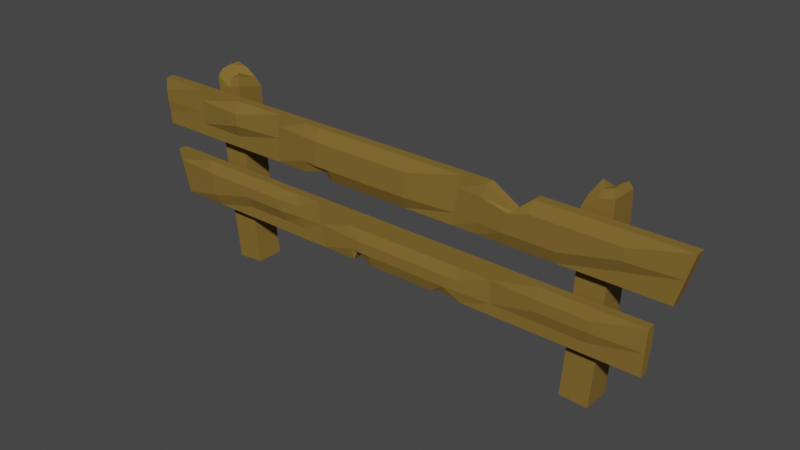 # Source: Zaun_01_rdy.blend  (saved by Blender 3.0.42; exported with 4.5.12 LTS)
import bpy
from mathutils import Matrix  # noqa: F401  (used for matrix-valued properties, if any)

bpy.ops.wm.read_factory_settings(use_empty=True)
scene = bpy.context.scene
scene.name = 'Scene'

# ---- collections
col_zaun_01 = bpy.data.collections.new('Zaun_01'); scene.collection.children.link(col_zaun_01)

# ---- materials (node trees are filled in below, after node groups)
mat_material = bpy.data.materials.new('Material')
mat_material.alpha_threshold = 0.0
mat_material.use_transparent_shadow = False
mat_material.line_color = (0.0, 0.0, 0.0, 1.0)

# ---- material node trees
mat_material.use_nodes = True; mat_material.node_tree.nodes.clear()
_N = mat_material.node_tree.nodes; _L = mat_material.node_tree.links
n0 = _N.new('ShaderNodeOutputMaterial'); n0.name = 'Material Output'; n0.location = (300, 300)
n1 = _N.new('ShaderNodeBsdfPrincipled'); n1.name = 'Principled BSDF'; n1.location = (10, 300)
n1.distribution = 'GGX'
n1.subsurface_method = 'BURLEY'
n1.inputs[0].default_value = (0.214, 0.1333, 0.03085, 1.0)
n1.inputs[2].default_value = 0.4
n1.inputs[3].default_value = 1.45
n1.inputs[13].default_value = 0.05882
n1.inputs[27].default_value = (0.0, 0.0, 0.0, 1.0)
n1.inputs[28].default_value = 1.0
_L.new(n1.outputs[0], n0.inputs[0])
n0.is_active_output = True

# ---- world
world_world = bpy.data.worlds.new('World'); scene.world = world_world
world_world.use_nodes = True; world_world.node_tree.nodes.clear()
_N = world_world.node_tree.nodes; _L = world_world.node_tree.links
n0 = _N.new('ShaderNodeOutputWorld'); n0.name = 'World Output'; n0.location = (300, 300)
n1 = _N.new('ShaderNodeBackground'); n1.name = 'Background'; n1.location = (10, 300)
n1.inputs[0].default_value = (0.05088, 0.05088, 0.05088, 1.0)
_L.new(n1.outputs[0], n0.inputs[0])
n0.is_active_output = True
world_world.color = (0.05088, 0.05088, 0.05088)
world_world.use_sun_shadow = False
world_world.sun_shadow_jitter_overblur = 0.0

# ---- meshes
me_cube = bpy.data.meshes.new('Cube')
me_cube.from_pydata([(1.048, 1.0, 1.0), (1.0, 1.0, -1.0), (1.048, -1.0, 1.0), (1.0, -1.0, -1.0), (-1.007, 1.0, 1.0), (-1.0, 1.0, -1.0), (-1.007, -1.0, 1.0), (-1.0, -1.0, -1.0), (1.036, 1.0, 0.5), (1.024, 1.0, 0.0), (1.012, 1.0, -0.5), (-1.002, -1.0, -0.5), (-1.003, -1.0, 0.0), (-1.005, -1.0, 0.5), (1.036, -1.0, 0.5), (1.024, -1.0, 0.0), (1.012, -1.0, -0.5), (-1.005, 1.315, 0.5), (-1.003, 1.315, 0.0), (-1.002, 1.0, -0.5), (0.8182, 1.0, -1.0), (0.6364, 1.0, -1.0), (0.4545, 1.0, -1.0), (0.2727, 1.0, -1.0), (0.09091, 1.0, -1.0), (-0.09091, 1.0, -1.0), (-0.2427, 1.0, -0.7309), (-0.4545, 1.0, -1.0), (-0.6364, 1.0, -1.0), (-0.8182, 1.0, -1.0), (0.8611, -1.0, 1.0), (0.6743, -1.0, 1.0), (0.4875, -1.0, 0.3461), (0.3007, -1.0, 1.0), (0.1139, -1.0, 1.0), (-0.07292, -1.0, 1.0), (-0.2597, -1.0, 1.0), (-0.4465, -1.0, 1.0), (-0.6333, -1.0, 1.0), (-0.8201, -1.0, 1.0), (-0.8182, -1.0, -1.0), (-0.6364, -1.0, -1.0), (-0.4545, -1.0, -1.0), (-0.2427, -1.0, -0.7309), (-0.09091, -1.0, -1.0), (0.09091, -1.0, -1.0), (0.2727, -1.0, -1.0), (0.4545, -1.0, -1.0), (0.6364, -1.0, -1.0), (0.8182, -1.0, -1.0), (-0.8201, 1.0, 1.0), (-0.6333, 1.0, 1.0), (-0.4465, 1.0, 1.0), (-0.2597, 1.0, 1.0), (-0.07292, 1.0, 1.0), (0.1139, 1.0, 1.0), (0.3007, 1.0, 1.0), (0.4875, 1.0, 0.3461), (0.6743, 1.0, 1.0), (0.8611, 1.0, 1.0), (-0.8187, 1.0, -0.5), (-0.6356, 1.0, -0.5), (-0.4525, 1.0, -0.5), (-0.2695, 1.984, -0.5), (-0.08641, 1.984, -0.5), (0.09665, 1.984, -0.5), (0.2797, 1.0, -0.5), (0.4628, 1.82, -0.5), (0.6458, 1.82, -0.5), (0.8289, 1.0, -0.5), (-0.8192, 1.0, 0.0), (-0.6348, 1.977, 0.0), (-0.4505, 1.0, 0.0), (-0.2662, 1.984, 0.0), (-0.08192, 1.984, 0.0), (0.1024, 1.984, 0.0), (0.2867, 1.0, 0.0), (0.471, 1.82, 0.0), (0.6553, 1.82, 0.0), (0.8396, 1.82, 0.0), (-0.8196, 1.0, 0.5), (-0.6341, 1.977, 0.5), (-0.4485, 1.0, 0.5), (-0.263, 1.984, 0.5), (-0.07742, 1.984, 0.5), (0.1081, 1.984, 0.5), (0.2937, 1.0, 0.5), (0.4792, 1.82, 0.2704), (0.6648, 1.82, 0.5), (0.8504, 1.82, 0.5), (0.8289, -1.866, -0.5), (0.6458, -1.0, -0.5), (0.4628, -1.0, -0.5), (0.2797, -1.0, -0.5), (0.09665, -1.728, -0.5), (-0.08641, -1.728, -0.5), (-0.2695, -1.728, -0.5), (-0.4525, -1.0, -0.5), (-0.6356, -1.0, -0.5), (-0.8187, -1.0, -0.5), (0.8396, -1.866, 0.0), (0.6553, -1.866, 0.0), (0.471, -1.866, 0.0), (0.2867, -1.0, 0.0), (0.1024, -1.728, 0.0), (-0.08192, -1.728, 0.0), (-0.2662, -1.728, 0.0), (-0.4505, -1.0, 0.0), (-0.6348, -1.613, 0.0), (-0.8192, -1.613, 0.0), (0.8504, -1.866, 0.5), (0.6648, -1.866, 0.5), (0.4792, -1.866, 0.2704), (0.2937, -1.0, 0.5), (0.1081, -1.0, 0.5), (-0.07742, -1.0, 0.5), (-0.263, -1.0, 0.5), (-0.4485, -1.0, 0.5), (-0.6341, -1.613, 0.5), (-0.8196, -1.613, 0.5), (-0.2104, 1.0, -1.0), (-0.1957, -1.0, 1.0), (-0.2104, -1.0, -1.0), (-0.1957, 1.0, 1.0), (-0.2067, 1.984, -0.5), (-0.203, 1.984, 0.0), (-0.1994, 1.984, 0.5), (-0.2067, -1.728, -0.5), (-0.203, -1.728, 0.0), (-0.1994, -1.0, 0.5), (-0.336, 1.0, -1.0), (-0.3247, -1.0, 1.0), (-0.336, -1.0, -1.0), (-0.3247, 1.0, 1.0), (-0.3332, 1.642, -0.5), (-0.3303, 1.642, 0.0), (-0.3275, 1.642, 0.5), (-0.3332, -1.475, -0.5), (-0.3303, -1.475, 0.0), (-0.3275, -1.0, 0.5), (0.5185, 1.0, -1.0), (0.5532, -1.0, 1.0), (0.5185, -1.0, -1.0), (0.5532, 1.0, 1.0), (0.5272, 1.82, -0.5), (0.5359, 1.82, 0.0), (0.5446, 1.82, 0.5), (0.5272, -1.0, -0.5), (0.5359, -1.866, 0.0), (0.5446, -1.866, 0.5), (0.3636, 1.0, -1.0), (0.3941, -1.0, 1.0), (0.3636, -1.0, -1.0), (0.3941, 1.0, 1.0), (0.3712, 1.41, -0.5), (0.3789, 1.41, 0.0), (0.3865, 1.41, 0.5), (0.3712, -1.0, -0.5), (0.3789, -1.433, 0.0), (0.3865, -1.433, 0.5), (-0.977, -0.9323, -2.114), (-0.9323, -0.9323, -3.978), (-0.977, 0.9323, -2.114), (-0.9323, 0.9323, -3.978), (0.9388, -0.9323, -2.114), (0.9323, -0.9323, -3.978), (0.9388, 0.9323, -2.114), (0.9323, 0.9323, -3.978), (-0.9658, -0.9323, -2.58), (-0.9546, -0.9323, -3.046), (-0.9435, -0.9323, -3.512), (0.9339, 0.9323, -3.512), (0.9355, 0.9323, -3.046), (0.9372, 0.9323, -2.58), (-0.9658, 0.9323, -2.58), (-0.9546, 0.9323, -3.046), (-0.9435, 0.9323, -3.512), (0.9372, -1.226, -2.58), (0.9355, -1.226, -3.046), (0.9339, -0.9323, -3.512), (-0.7628, -0.9323, -3.978), (-0.5933, -0.9323, -3.978), (-0.4238, -0.9323, -3.978), (-0.2543, -0.9323, -3.978), (-0.1074, -0.9323, -3.584), (0.08476, -0.9323, -3.978), (0.2262, -0.9323, -3.823), (0.4238, -0.9323, -3.978), (0.5933, -0.9323, -3.978), (0.7628, -0.9323, -3.978), (-0.8028, 0.9323, -2.114), (-0.6286, 0.9323, -2.114), (-0.4545, 0.9323, -2.126), (-0.2803, 0.9323, -2.114), (-0.1062, 0.9323, -2.114), (0.06799, 0.9323, -2.114), (0.2421, 0.9323, -2.114), (0.4163, 0.9323, -2.114), (0.5905, 0.9323, -2.114), (0.7646, 0.9323, -2.114), (0.7628, 0.9323, -3.978), (0.5933, 0.9323, -3.978), (0.4238, 0.9323, -3.978), (0.2262, 0.9323, -3.823), (0.08476, 0.9323, -3.978), (-0.1074, 0.9323, -3.584), (-0.2543, 0.9323, -3.978), (-0.4238, 0.9323, -3.978), (-0.5933, 0.9323, -3.978), (-0.7628, 0.9323, -3.978), (0.7646, -0.9323, -2.114), (0.5905, -0.9323, -2.114), (0.4163, -0.9323, -2.114), (0.2421, -0.9323, -2.114), (0.06799, -0.9323, -2.114), (-0.1062, -0.9323, -2.114), (-0.2803, -0.9323, -2.114), (-0.4545, -0.9323, -2.126), (-0.6286, -0.9323, -2.114), (-0.8028, -0.9323, -2.114), (0.7633, -0.9323, -3.512), (0.5926, -0.9323, -3.512), (0.4219, -0.9323, -3.512), (0.2512, -1.85, -3.512), (0.08056, -1.85, -3.512), (-0.09011, -1.85, -3.512), (-0.2608, -0.9323, -3.512), (-0.4315, -1.697, -3.512), (-0.6021, -1.697, -3.512), (-0.7728, -0.9323, -3.512), (0.7637, -0.9323, -3.046), (0.5919, -1.843, -3.046), (0.42, -0.9323, -3.046), (0.2482, -1.85, -3.046), (0.07637, -1.85, -3.046), (-0.09546, -1.85, -3.046), (-0.2673, -0.9323, -3.046), (-0.4391, -1.697, -3.046), (-0.611, -1.697, -3.046), (-0.7828, -1.697, -3.046), (0.7642, -0.9323, -2.58), (0.5912, -1.843, -2.58), (0.4182, -0.9323, -2.58), (0.2452, -1.85, -2.58), (0.07218, -1.85, -2.58), (-0.1008, -1.85, -2.58), (-0.2738, -0.9323, -2.58), (-0.4468, -1.697, -2.58), (-0.6198, -1.697, -2.58), (-0.7928, -1.697, -2.58), (-0.7728, 1.739, -3.512), (-0.6021, 0.9323, -3.512), (-0.4315, 0.9323, -3.512), (-0.2608, 0.9323, -3.512), (-0.09011, 1.611, -3.512), (0.08056, 1.611, -3.512), (0.2512, 1.611, -3.512), (0.4219, 0.9323, -3.512), (0.5926, 0.9323, -3.512), (0.7633, 0.9323, -3.512), (-0.7828, 1.739, -3.046), (-0.611, 1.739, -3.046), (-0.4391, 1.739, -3.046), (-0.2673, 0.9323, -3.046), (-0.09546, 1.611, -3.046), (0.07637, 1.611, -3.046), (0.2482, 1.611, -3.046), (0.42, 0.9323, -3.046), (0.5919, 1.504, -3.046), (0.7637, 1.504, -3.046), (-0.7928, 1.739, -2.58), (-0.6198, 1.739, -2.58), (-0.4468, 1.739, -2.58), (-0.2738, 0.9323, -2.58), (-0.1008, 0.9323, -2.58), (0.07218, 0.9323, -2.58), (0.2452, 0.9323, -2.58), (0.4182, 0.9323, -2.58), (0.5912, 1.504, -2.58), (0.7642, 1.504, -2.58), (0.1962, -0.9323, -3.978), (0.1824, 0.9323, -2.114), (0.1962, 0.9323, -3.978), (0.1824, -0.9323, -2.114), (0.1927, -1.85, -3.512), (0.1893, -1.85, -3.046), (0.1859, -1.85, -2.58), (0.1927, 1.611, -3.512), (0.1893, 1.611, -3.046), (0.1859, 0.9323, -2.58), (0.3132, -0.9323, -3.978), (0.3027, 0.9323, -2.114), (0.3132, 0.9323, -3.978), (0.3027, -0.9323, -2.114), (0.3106, -1.531, -3.512), (0.308, -1.531, -3.046), (0.3053, -1.531, -2.58), (0.3106, 1.375, -3.512), (0.308, 1.375, -3.046), (0.3053, 0.9323, -2.58), (-0.4834, -0.9323, -3.978), (-0.5158, 0.9323, -2.114), (-0.4834, 0.9323, -3.978), (-0.5158, -0.9323, -2.114), (-0.4915, -1.697, -3.512), (-0.4996, -1.697, -3.046), (-0.5077, -1.697, -2.58), (-0.4915, 0.9323, -3.512), (-0.4996, 1.739, -3.046), (-0.5077, 1.739, -2.58), (-0.339, -0.9323, -3.978), (-0.3674, 0.9323, -2.114), (-0.339, 0.9323, -3.978), (-0.3674, -0.9323, -2.114), (-0.3461, -1.314, -3.512), (-0.3532, -1.314, -3.046), (-0.3603, -1.314, -2.58), (-0.3461, 0.9323, -3.512), (-0.3532, 1.336, -3.046), (-0.3603, 1.336, -2.58), (-0.04735, -0.9323, -3.978), (-0.06774, 0.9323, -2.114), (-0.04735, 0.9323, -3.978), (-0.06774, -0.9323, -2.114), (-0.05245, -1.85, -3.512), (-0.05755, -1.85, -3.046), (-0.06264, -1.85, -2.58), (-0.05245, 1.611, -3.512), (-0.05755, 1.611, -3.046), (-0.06264, 0.9323, -2.58), (-0.1224, -0.9323, -3.978), (-0.1448, 0.9323, -2.114), (-0.1224, 0.9323, -3.978), (-0.1448, -0.9323, -2.114), (-0.128, -1.646, -3.512), (-0.1336, -1.646, -3.046), (-0.1392, -1.646, -2.58), (-0.128, 1.461, -3.512), (-0.1336, 1.461, -3.046), (-0.1392, 0.9323, -2.58), (0.6554, -1.553, -6.387), (0.6791, -1.553, 1.047), (0.6554, -7.455, -6.387), (0.6802, -7.455, 1.391), (0.7553, -1.553, -6.43), (0.781, -1.553, 1.627), (0.7553, -7.455, -6.43), (0.7808, -7.455, 1.576), (0.6919, -2.238, 1.433), (0.6927, -6.77, 1.692), (0.7703, -2.238, 1.93), (0.7701, -6.77, 1.866), (0.6554, -4.504, -6.387), (0.6796, -4.504, 1.191), (0.7553, -4.504, -6.43), (0.7809, -4.504, 1.618), (0.6923, -4.504, 1.555), (0.7703, -4.504, 1.935), (0.7054, -7.455, -6.408), (0.7296, -7.455, 1.189), (0.7054, -1.553, -6.408), (0.7305, -1.553, 1.495), (0.7306, -6.77, 1.527), (0.7314, -2.238, 1.769), (0.731, -4.504, 1.637), (0.7054, -4.504, -6.408), (0.6717, -1.553, -3.911), (0.6796, -1.553, -1.431), (0.6809, -7.455, -1.026), (0.6723, -7.455, -3.708), (0.7807, -7.455, -1.069), (0.7722, -7.455, -3.751), (0.7808, -1.553, -1.063), (0.7722, -1.553, -3.748), (0.7808, -4.504, -1.051), (0.7722, -4.504, -3.742), (0.6802, -4.504, -1.239), (0.672, -4.504, -3.815), (0.7305, -1.553, -1.13), (0.7221, -1.553, -3.771), (0.7302, -7.455, -1.245), (0.722, -7.455, -3.829), (-0.6249, -7.45, -6.362), (-0.6752, -7.597, 1.053), (-0.6245, -1.548, -6.357), (-0.6771, -1.702, 1.401), (-0.7246, -7.422, -6.454), (-0.7791, -7.582, 1.582), (-0.7241, -1.52, -6.449), (-0.7783, -1.679, 1.537), (-0.6894, -6.917, 1.433), (-0.6908, -2.39, 1.695), (-0.7695, -6.906, 1.891), (-0.7687, -2.372, 1.831), (-0.6247, -4.499, -6.36), (-0.676, -4.649, 1.199), (-0.7243, -4.471, -6.452), (-0.7788, -4.631, 1.576), (-0.6901, -4.653, 1.557), (-0.7694, -4.64, 1.898), (-0.6743, -1.534, -6.403), (-0.7257, -1.685, 1.176), (-0.6747, -7.436, -6.408), (-0.7282, -7.593, 1.476), (-0.7281, -2.376, 1.512), (-0.73, -6.913, 1.749), (-0.729, -4.645, 1.62), (-0.6745, -4.485, -6.406), (-0.65, -7.497, -3.897), (-0.6668, -7.546, -1.423), (-0.6691, -1.652, -1.014), (-0.651, -1.599, -3.69), (-0.7688, -1.624, -1.106), (-0.7506, -1.571, -3.782), (-0.7693, -7.526, -1.104), (-0.7511, -7.473, -3.783), (-0.7691, -4.576, -1.09), (-0.7509, -4.522, -3.775), (-0.6679, -4.599, -1.229), (-0.6505, -4.548, -3.798), (-0.7188, -7.538, -1.147), (-0.701, -7.486, -3.782), (-0.7176, -1.634, -1.257), (-0.7001, -1.583, -3.834)], [], [(50, 4, 6, 39), (119, 39, 6, 13), (13, 6, 4, 17), (20, 1, 3, 49), (8, 0, 2, 14), (89, 59, 0, 8), (20, 69, 10, 1), (69, 79, 9, 10), (79, 89, 8, 9), (1, 10, 16, 3), (10, 9, 15, 16), (9, 8, 14, 15), (7, 11, 19, 5), (11, 12, 18, 19), (12, 13, 17, 18), (40, 99, 11, 7), (99, 109, 12, 11), (109, 119, 13, 12), (15, 14, 110, 100), (100, 110, 111, 101), (148, 149, 112, 102), (158, 159, 113, 103), (103, 113, 114, 104), (104, 114, 115, 105), (128, 129, 116, 106), (138, 139, 117, 107), (107, 117, 118, 108), (108, 118, 119, 109), (16, 15, 100, 90), (90, 100, 101, 91), (147, 148, 102, 92), (157, 158, 103, 93), (93, 103, 104, 94), (94, 104, 105, 95), (127, 128, 106, 96), (137, 138, 107, 97), (97, 107, 108, 98), (98, 108, 109, 99), (3, 16, 90, 49), (49, 90, 91, 48), (142, 147, 92, 47), (152, 157, 93, 46), (46, 93, 94, 45), (45, 94, 95, 44), (122, 127, 96, 43), (132, 137, 97, 42), (42, 97, 98, 41), (41, 98, 99, 40), (18, 17, 80, 70), (70, 80, 81, 71), (71, 81, 82, 72), (135, 136, 83, 73), (125, 126, 84, 74), (74, 84, 85, 75), (75, 85, 86, 76), (155, 156, 87, 77), (145, 146, 88, 78), (78, 88, 89, 79), (19, 18, 70, 60), (60, 70, 71, 61), (61, 71, 72, 62), (134, 135, 73, 63), (124, 125, 74, 64), (64, 74, 75, 65), (65, 75, 76, 66), (154, 155, 77, 67), (144, 145, 78, 68), (68, 78, 79, 69), (5, 19, 60, 29), (29, 60, 61, 28), (28, 61, 62, 27), (130, 134, 63, 26), (120, 124, 64, 25), (25, 64, 65, 24), (24, 65, 66, 23), (150, 154, 67, 22), (140, 144, 68, 21), (21, 68, 69, 20), (17, 4, 50, 80), (80, 50, 51, 81), (81, 51, 52, 82), (136, 133, 53, 83), (126, 123, 54, 84), (84, 54, 55, 85), (85, 55, 56, 86), (156, 153, 57, 87), (146, 143, 58, 88), (88, 58, 59, 89), (5, 29, 40, 7), (29, 28, 41, 40), (28, 27, 42, 41), (130, 26, 43, 132), (120, 25, 44, 122), (25, 24, 45, 44), (24, 23, 46, 45), (150, 22, 47, 152), (140, 21, 48, 142), (21, 20, 49, 48), (14, 2, 30, 110), (110, 30, 31, 111), (149, 141, 32, 112), (159, 151, 33, 113), (113, 33, 34, 114), (114, 34, 35, 115), (129, 121, 36, 116), (139, 131, 37, 117), (117, 37, 38, 118), (118, 38, 39, 119), (0, 59, 30, 2), (59, 58, 31, 30), (143, 57, 32, 141), (153, 56, 33, 151), (56, 55, 34, 33), (55, 54, 35, 34), (123, 53, 36, 121), (133, 52, 37, 131), (52, 51, 38, 37), (51, 50, 39, 38), (54, 123, 121, 35), (115, 35, 121, 129), (26, 120, 122, 43), (83, 53, 123, 126), (26, 63, 124, 120), (63, 73, 125, 124), (73, 83, 126, 125), (44, 95, 127, 122), (95, 105, 128, 127), (105, 115, 129, 128), (53, 133, 131, 36), (116, 36, 131, 139), (27, 130, 132, 42), (82, 52, 133, 136), (27, 62, 134, 130), (62, 72, 135, 134), (72, 82, 136, 135), (43, 96, 137, 132), (96, 106, 138, 137), (106, 116, 139, 138), (58, 143, 141, 31), (111, 31, 141, 149), (22, 140, 142, 47), (87, 57, 143, 146), (22, 67, 144, 140), (67, 77, 145, 144), (77, 87, 146, 145), (48, 91, 147, 142), (91, 101, 148, 147), (101, 111, 149, 148), (57, 153, 151, 32), (112, 32, 151, 159), (23, 150, 152, 46), (86, 56, 153, 156), (23, 66, 154, 150), (66, 76, 155, 154), (76, 86, 156, 155), (47, 92, 157, 152), (92, 102, 158, 157), (102, 112, 159, 158), (210, 164, 166, 199), (279, 199, 166, 173), (173, 166, 164, 177), (180, 161, 163, 209), (168, 160, 162, 174), (249, 219, 160, 168), (180, 229, 170, 161), (229, 239, 169, 170), (239, 249, 168, 169), (161, 170, 176, 163), (170, 169, 175, 176), (169, 168, 174, 175), (167, 171, 179, 165), (171, 172, 178, 179), (172, 173, 177, 178), (200, 259, 171, 167), (259, 269, 172, 171), (269, 279, 173, 172), (175, 174, 270, 260), (260, 270, 271, 261), (308, 309, 272, 262), (318, 319, 273, 263), (338, 339, 274, 264), (328, 329, 275, 265), (288, 289, 276, 266), (298, 299, 277, 267), (267, 277, 278, 268), (268, 278, 279, 269), (176, 175, 260, 250), (250, 260, 261, 251), (307, 308, 262, 252), (317, 318, 263, 253), (337, 338, 264, 254), (327, 328, 265, 255), (287, 288, 266, 256), (297, 298, 267, 257), (257, 267, 268, 258), (258, 268, 269, 259), (163, 176, 250, 209), (209, 250, 251, 208), (302, 307, 252, 207), (312, 317, 253, 206), (332, 337, 254, 205), (322, 327, 255, 204), (282, 287, 256, 203), (292, 297, 257, 202), (202, 257, 258, 201), (201, 258, 259, 200), (178, 177, 240, 230), (230, 240, 241, 231), (231, 241, 242, 232), (295, 296, 243, 233), (285, 286, 244, 234), (325, 326, 245, 235), (335, 336, 246, 236), (315, 316, 247, 237), (305, 306, 248, 238), (238, 248, 249, 239), (179, 178, 230, 220), (220, 230, 231, 221), (221, 231, 232, 222), (294, 295, 233, 223), (284, 285, 234, 224), (324, 325, 235, 225), (334, 335, 236, 226), (314, 315, 237, 227), (304, 305, 238, 228), (228, 238, 239, 229), (165, 179, 220, 189), (189, 220, 221, 188), (188, 221, 222, 187), (290, 294, 223, 186), (280, 284, 224, 185), (320, 324, 225, 184), (330, 334, 226, 183), (310, 314, 227, 182), (300, 304, 228, 181), (181, 228, 229, 180), (177, 164, 210, 240), (240, 210, 211, 241), (241, 211, 212, 242), (296, 293, 213, 243), (286, 283, 214, 244), (326, 323, 215, 245), (336, 333, 216, 246), (316, 313, 217, 247), (306, 303, 218, 248), (248, 218, 219, 249), (165, 189, 200, 167), (189, 188, 201, 200), (188, 187, 202, 201), (290, 186, 203, 292), (280, 185, 204, 282), (320, 184, 205, 322), (330, 183, 206, 332), (310, 182, 207, 312), (300, 181, 208, 302), (181, 180, 209, 208), (174, 162, 190, 270), (270, 190, 191, 271), (309, 301, 192, 272), (319, 311, 193, 273), (339, 331, 194, 274), (329, 321, 195, 275), (289, 281, 196, 276), (299, 291, 197, 277), (277, 197, 198, 278), (278, 198, 199, 279), (160, 219, 190, 162), (219, 218, 191, 190), (303, 217, 192, 301), (313, 216, 193, 311), (333, 215, 194, 331), (323, 214, 195, 321), (283, 213, 196, 281), (293, 212, 197, 291), (212, 211, 198, 197), (211, 210, 199, 198), (214, 283, 281, 195), (275, 195, 281, 289), (186, 280, 282, 203), (243, 213, 283, 286), (186, 223, 284, 280), (223, 233, 285, 284), (233, 243, 286, 285), (204, 255, 287, 282), (255, 265, 288, 287), (265, 275, 289, 288), (213, 293, 291, 196), (276, 196, 291, 299), (187, 290, 292, 202), (242, 212, 293, 296), (187, 222, 294, 290), (222, 232, 295, 294), (232, 242, 296, 295), (203, 256, 297, 292), (256, 266, 298, 297), (266, 276, 299, 298), (218, 303, 301, 191), (271, 191, 301, 309), (182, 300, 302, 207), (247, 217, 303, 306), (182, 227, 304, 300), (227, 237, 305, 304), (237, 247, 306, 305), (208, 251, 307, 302), (251, 261, 308, 307), (261, 271, 309, 308), (217, 313, 311, 192), (272, 192, 311, 319), (183, 310, 312, 206), (246, 216, 313, 316), (183, 226, 314, 310), (226, 236, 315, 314), (236, 246, 316, 315), (207, 252, 317, 312), (252, 262, 318, 317), (262, 272, 319, 318), (215, 323, 321, 194), (274, 194, 321, 329), (185, 320, 322, 204), (244, 214, 323, 326), (185, 224, 324, 320), (224, 234, 325, 324), (234, 244, 326, 325), (205, 254, 327, 322), (254, 264, 328, 327), (264, 274, 329, 328), (216, 333, 331, 193), (273, 193, 331, 339), (184, 330, 332, 205), (245, 215, 333, 336), (225, 235, 335, 334), (235, 245, 336, 335), (206, 253, 337, 332), (253, 263, 338, 337), (263, 273, 339, 338), (330, 184, 225, 334), (376, 368, 343, 353), (380, 370, 347, 359), (374, 372, 345, 355), (378, 361, 341, 367), (365, 360, 344, 354), (353, 356, 348, 341), (364, 363, 348, 356), (361, 345, 350, 363), (359, 362, 349, 343), (355, 357, 351, 347), (345, 350, 357, 355), (362, 364, 356, 349), (343, 349, 356, 353), (358, 365, 354, 346), (370, 374, 355, 347), (367, 376, 353, 341), (342, 352, 365, 358), (351, 357, 364, 362), (347, 351, 362, 359), (341, 361, 363, 348), (357, 350, 363, 364), (352, 340, 360, 365), (372, 345, 361, 378), (368, 380, 359, 343), (342, 358, 381, 369), (369, 381, 380, 368), (344, 373, 379, 360), (373, 372, 378, 379), (340, 352, 377, 366), (366, 377, 376, 367), (346, 354, 375, 371), (371, 375, 374, 370), (360, 379, 366, 340), (379, 378, 367, 366), (354, 344, 373, 375), (375, 373, 372, 374), (358, 346, 371, 381), (381, 371, 370, 380), (352, 342, 369, 377), (377, 369, 368, 376), (418, 410, 385, 395), (422, 401, 389, 412), (416, 414, 387, 397), (420, 409, 383, 403), (407, 402, 386, 396), (395, 398, 390, 383), (406, 405, 390, 398), (403, 405, 392, 387), (401, 404, 391, 385), (397, 399, 393, 389), (387, 392, 399, 397), (404, 406, 398, 391), (385, 391, 398, 395), (400, 407, 396, 388), (412, 416, 397, 389), (409, 418, 395, 383), (384, 394, 407, 400), (393, 399, 406, 404), (389, 393, 404, 401), (383, 390, 405, 403), (399, 392, 405, 406), (394, 382, 402, 407), (414, 420, 403, 387), (410, 385, 401, 422), (384, 411, 423, 400), (411, 410, 422, 423), (386, 402, 421, 415), (415, 421, 420, 414), (382, 394, 419, 408), (408, 419, 418, 409), (388, 396, 417, 413), (413, 417, 416, 412), (402, 382, 408, 421), (421, 408, 409, 420), (396, 386, 415, 417), (417, 415, 414, 416), (400, 423, 413, 388), (423, 422, 412, 413), (394, 384, 411, 419), (419, 411, 410, 418)])
_uv = me_cube.uv_layers.new(name='UVMap')
_uv.uv.foreach_set('vector', [0.8523, 0.5, 0.875, 0.5, 0.875, 0.75, 0.8523, 0.75, 0.5625, 0.9773, 0.625, 0.9773, 0.625, 1.0, 0.5625, 1.0, 0.5625, 0.0, 0.625, 0.0, 0.625, 0.25, 0.5625, 0.25, 0.3523, 0.5, 0.375, 0.5, 0.375, 0.75, 0.3523, 0.75, 0.5625, 0.5, 0.625, 0.5, 0.625, 0.75, 0.5625, 0.75, 0.5625, 0.4773, 0.625, 0.4773, 0.625, 0.5, 0.5625, 0.5, 0.375, 0.4773, 0.4375, 0.4773, 0.4375, 0.5, 0.375, 0.5, 0.4375, 0.4773, 0.5, 0.4773, 0.5, 0.5, 0.4375, 0.5, 0.5, 0.4773, 0.5625, 0.4773, 0.5625, 0.5, 0.5, 0.5, 0.375, 0.5, 0.4375, 0.5, 0.4375, 0.75, 0.375, 0.75, 0.4375, 0.5, 0.5, 0.5, 0.5, 0.75, 0.4375, 0.75, 0.5, 0.5, 0.5625, 0.5, 0.5625, 0.75, 0.5, 0.75, 0.375, 0.0, 0.4375, 0.0, 0.4375, 0.25, 0.375, 0.25, 0.4375, 0.0, 0.5, 0.0, 0.5, 0.25, 0.4375, 0.25, 0.5, 0.0, 0.5625, 0.0, 0.5625, 0.25, 0.5, 0.25, 0.375, 0.9773, 0.4375, 0.9773, 0.4375, 1.0, 0.375, 1.0, 0.4375, 0.9773, 0.5, 0.9773, 0.5, 1.0, 0.4375, 1.0, 0.5, 0.9773, 0.5625, 0.9773, 0.5625, 1.0, 0.5, 1.0, 0.5, 0.75, 0.5625, 0.75, 0.5625, 0.7727, 0.5, 0.7727, 0.5, 0.7727, 0.5625, 0.7727, 0.5625, 0.7955, 0.5, 0.7955, 0.5, 0.8102, 0.5625, 0.8102, 0.5625, 0.8182, 0.5, 0.8182, 0.5, 0.8295, 0.5625, 0.8295, 0.5625, 0.8409, 0.5, 0.8409, 0.5, 0.8409, 0.5625, 0.8409, 0.5625, 0.8636, 0.5, 0.8636, 0.5, 0.8636, 0.5625, 0.8636, 0.5625, 0.8864, 0.5, 0.8864, 0.5, 0.9013, 0.5625, 0.9013, 0.5625, 0.9091, 0.5, 0.9091, 0.5, 0.917, 0.5625, 0.917, 0.5625, 0.9318, 0.5, 0.9318, 0.5, 0.9318, 0.5625, 0.9318, 0.5625, 0.9545, 0.5, 0.9545, 0.5, 0.9545, 0.5625, 0.9545, 0.5625, 0.9773, 0.5, 0.9773, 0.4375, 0.75, 0.5, 0.75, 0.5, 0.7727, 0.4375, 0.7727, 0.4375, 0.7727, 0.5, 0.7727, 0.5, 0.7955, 0.4375, 0.7955, 0.4375, 0.8102, 0.5, 0.8102, 0.5, 0.8182, 0.4375, 0.8182, 0.4375, 0.8295, 0.5, 0.8295, 0.5, 0.8409, 0.4375, 0.8409, 0.4375, 0.8409, 0.5, 0.8409, 0.5, 0.8636, 0.4375, 0.8636, 0.4375, 0.8636, 0.5, 0.8636, 0.5, 0.8864, 0.4375, 0.8864, 0.4375, 0.9013, 0.5, 0.9013, 0.5, 0.9091, 0.4375, 0.9091, 0.4375, 0.917, 0.5, 0.917, 0.5, 0.9318, 0.4375, 0.9318, 0.4375, 0.9318, 0.5, 0.9318, 0.5, 0.9545, 0.4375, 0.9545, 0.4375, 0.9545, 0.5, 0.9545, 0.5, 0.9773, 0.4375, 0.9773, 0.375, 0.75, 0.4375, 0.75, 0.4375, 0.7727, 0.375, 0.7727, 0.375, 0.7727, 0.4375, 0.7727, 0.4375, 0.7955, 0.375, 0.7955, 0.375, 0.8102, 0.4375, 0.8102, 0.4375, 0.8182, 0.375, 0.8182, 0.375, 0.8295, 0.4375, 0.8295, 0.4375, 0.8409, 0.375, 0.8409, 0.375, 0.8409, 0.4375, 0.8409, 0.4375, 0.8636, 0.375, 0.8636, 0.375, 0.8636, 0.4375, 0.8636, 0.4375, 0.8864, 0.375, 0.8864, 0.375, 0.9013, 0.4375, 0.9013, 0.4375, 0.9091, 0.375, 0.9091, 0.375, 0.917, 0.4375, 0.917, 0.4375, 0.9318, 0.375, 0.9318, 0.375, 0.9318, 0.4375, 0.9318, 0.4375, 0.9545, 0.375, 0.9545, 0.375, 0.9545, 0.4375, 0.9545, 0.4375, 0.9773, 0.375, 0.9773, 0.5, 0.25, 0.5625, 0.25, 0.5625, 0.2727, 0.5, 0.2727, 0.5, 0.2727, 0.5625, 0.2727, 0.5625, 0.2955, 0.5, 0.2955, 0.5, 0.2955, 0.5625, 0.2955, 0.5625, 0.3182, 0.5, 0.3182, 0.5, 0.333, 0.5625, 0.333, 0.5625, 0.3409, 0.5, 0.3409, 0.5, 0.3487, 0.5625, 0.3487, 0.5625, 0.3636, 0.5, 0.3636, 0.5, 0.3636, 0.5625, 0.3636, 0.5625, 0.3864, 0.5, 0.3864, 0.5, 0.3864, 0.5625, 0.3864, 0.5625, 0.4091, 0.5, 0.4091, 0.5, 0.4205, 0.5625, 0.4205, 0.5625, 0.4318, 0.5, 0.4318, 0.5, 0.4398, 0.5625, 0.4398, 0.5625, 0.4545, 0.5, 0.4545, 0.5, 0.4545, 0.5625, 0.4545, 0.5625, 0.4773, 0.5, 0.4773, 0.4375, 0.25, 0.5, 0.25, 0.5, 0.2727, 0.4375, 0.2727, 0.4375, 0.2727, 0.5, 0.2727, 0.5, 0.2955, 0.4375, 0.2955, 0.4375, 0.2955, 0.5, 0.2955, 0.5, 0.3182, 0.4375, 0.3182, 0.4375, 0.333, 0.5, 0.333, 0.5, 0.3409, 0.4375, 0.3409, 0.4375, 0.3487, 0.5, 0.3487, 0.5, 0.3636, 0.4375, 0.3636, 0.4375, 0.3636, 0.5, 0.3636, 0.5, 0.3864, 0.4375, 0.3864, 0.4375, 0.3864, 0.5, 0.3864, 0.5, 0.4091, 0.4375, 0.4091, 0.4375, 0.4205, 0.5, 0.4205, 0.5, 0.4318, 0.4375, 0.4318, 0.4375, 0.4398, 0.5, 0.4398, 0.5, 0.4545, 0.4375, 0.4545, 0.4375, 0.4545, 0.5, 0.4545, 0.5, 0.4773, 0.4375, 0.4773, 0.375, 0.25, 0.4375, 0.25, 0.4375, 0.2727, 0.375, 0.2727, 0.375, 0.2727, 0.4375, 0.2727, 0.4375, 0.2955, 0.375, 0.2955, 0.375, 0.2955, 0.4375, 0.2955, 0.4375, 0.3182, 0.375, 0.3182, 0.375, 0.333, 0.4375, 0.333, 0.4375, 0.3409, 0.375, 0.3409, 0.375, 0.3487, 0.4375, 0.3487, 0.4375, 0.3636, 0.375, 0.3636, 0.375, 0.3636, 0.4375, 0.3636, 0.4375, 0.3864, 0.375, 0.3864, 0.375, 0.3864, 0.4375, 0.3864, 0.4375, 0.4091, 0.375, 0.4091, 0.375, 0.4205, 0.4375, 0.4205, 0.4375, 0.4318, 0.375, 0.4318, 0.375, 0.4398, 0.4375, 0.4398, 0.4375, 0.4545, 0.375, 0.4545, 0.375, 0.4545, 0.4375, 0.4545, 0.4375, 0.4773, 0.375, 0.4773, 0.5625, 0.25, 0.625, 0.25, 0.625, 0.2727, 0.5625, 0.2727, 0.5625, 0.2727, 0.625, 0.2727, 0.625, 0.2955, 0.5625, 0.2955, 0.5625, 0.2955, 0.625, 0.2955, 0.625, 0.3182, 0.5625, 0.3182, 0.5625, 0.333, 0.625, 0.333, 0.625, 0.3409, 0.5625, 0.3409, 0.5625, 0.3487, 0.625, 0.3487, 0.625, 0.3636, 0.5625, 0.3636, 0.5625, 0.3636, 0.625, 0.3636, 0.625, 0.3864, 0.5625, 0.3864, 0.5625, 0.3864, 0.625, 0.3864, 0.625, 0.4091, 0.5625, 0.4091, 0.5625, 0.4205, 0.625, 0.4205, 0.625, 0.4318, 0.5625, 0.4318, 0.5625, 0.4398, 0.625, 0.4398, 0.625, 0.4545, 0.5625, 0.4545, 0.5625, 0.4545, 0.625, 0.4545, 0.625, 0.4773, 0.5625, 0.4773, 0.125, 0.5, 0.1477, 0.5, 0.1477, 0.75, 0.125, 0.75, 0.1477, 0.5, 0.1705, 0.5, 0.1705, 0.75, 0.1477, 0.75, 0.1705, 0.5, 0.1932, 0.5, 0.1932, 0.75, 0.1705, 0.75, 0.208, 0.5, 0.2159, 0.5, 0.2159, 0.75, 0.208, 0.75, 0.2237, 0.5, 0.2386, 0.5, 0.2386, 0.75, 0.2237, 0.75, 0.2386, 0.5, 0.2614, 0.5, 0.2614, 0.75, 0.2386, 0.75, 0.2614, 0.5, 0.2841, 0.5, 0.2841, 0.75, 0.2614, 0.75, 0.2955, 0.5, 0.3068, 0.5, 0.3068, 0.75, 0.2955, 0.75, 0.3148, 0.5, 0.3295, 0.5, 0.3295, 0.75, 0.3148, 0.75, 0.3295, 0.5, 0.3523, 0.5, 0.3523, 0.75, 0.3295, 0.75, 0.5625, 0.75, 0.625, 0.75, 0.625, 0.7727, 0.5625, 0.7727, 0.5625, 0.7727, 0.625, 0.7727, 0.625, 0.7955, 0.5625, 0.7955, 0.5625, 0.8102, 0.625, 0.8102, 0.625, 0.8182, 0.5625, 0.8182, 0.5625, 0.8295, 0.625, 0.8295, 0.625, 0.8409, 0.5625, 0.8409, 0.5625, 0.8409, 0.625, 0.8409, 0.625, 0.8636, 0.5625, 0.8636, 0.5625, 0.8636, 0.625, 0.8636, 0.625, 0.8864, 0.5625, 0.8864, 0.5625, 0.9013, 0.625, 0.9013, 0.625, 0.9091, 0.5625, 0.9091, 0.5625, 0.917, 0.625, 0.917, 0.625, 0.9318, 0.5625, 0.9318, 0.5625, 0.9318, 0.625, 0.9318, 0.625, 0.9545, 0.5625, 0.9545, 0.5625, 0.9545, 0.625, 0.9545, 0.625, 0.9773, 0.5625, 0.9773, 0.625, 0.5, 0.6477, 0.5, 0.6477, 0.75, 0.625, 0.75, 0.6477, 0.5, 0.6705, 0.5, 0.6705, 0.75, 0.6477, 0.75, 0.6852, 0.5, 0.6932, 0.5, 0.6932, 0.75, 0.6852, 0.75, 0.7045, 0.5, 0.7159, 0.5, 0.7159, 0.75, 0.7045, 0.75, 0.7159, 0.5, 0.7386, 0.5, 0.7386, 0.75, 0.7159, 0.75, 0.7386, 0.5, 0.7614, 0.5, 0.7614, 0.75, 0.7386, 0.75, 0.7763, 0.5, 0.7841, 0.5, 0.7841, 0.75, 0.7763, 0.75, 0.792, 0.5, 0.8068, 0.5, 0.8068, 0.75, 0.792, 0.75, 0.8068, 0.5, 0.8295, 0.5, 0.8295, 0.75, 0.8068, 0.75, 0.8295, 0.5, 0.8523, 0.5, 0.8523, 0.75, 0.8295, 0.75, 0.7614, 0.5, 0.7763, 0.5, 0.7763, 0.75, 0.7614, 0.75, 0.5625, 0.8864, 0.625, 0.8864, 0.625, 0.9013, 0.5625, 0.9013, 0.2159, 0.5, 0.2237, 0.5, 0.2237, 0.75, 0.2159, 0.75, 0.5625, 0.3409, 0.625, 0.3409, 0.625, 0.3487, 0.5625, 0.3487, 0.375, 0.3409, 0.4375, 0.3409, 0.4375, 0.3487, 0.375, 0.3487, 0.4375, 0.3409, 0.5, 0.3409, 0.5, 0.3487, 0.4375, 0.3487, 0.5, 0.3409, 0.5625, 0.3409, 0.5625, 0.3487, 0.5, 0.3487, 0.375, 0.8864, 0.4375, 0.8864, 0.4375, 0.9013, 0.375, 0.9013, 0.4375, 0.8864, 0.5, 0.8864, 0.5, 0.9013, 0.4375, 0.9013, 0.5, 0.8864, 0.5625, 0.8864, 0.5625, 0.9013, 0.5, 0.9013, 0.7841, 0.5, 0.792, 0.5, 0.792, 0.75, 0.7841, 0.75, 0.5625, 0.9091, 0.625, 0.9091, 0.625, 0.917, 0.5625, 0.917, 0.1932, 0.5, 0.208, 0.5, 0.208, 0.75, 0.1932, 0.75, 0.5625, 0.3182, 0.625, 0.3182, 0.625, 0.333, 0.5625, 0.333, 0.375, 0.3182, 0.4375, 0.3182, 0.4375, 0.333, 0.375, 0.333, 0.4375, 0.3182, 0.5, 0.3182, 0.5, 0.333, 0.4375, 0.333, 0.5, 0.3182, 0.5625, 0.3182, 0.5625, 0.333, 0.5, 0.333, 0.375, 0.9091, 0.4375, 0.9091, 0.4375, 0.917, 0.375, 0.917, 0.4375, 0.9091, 0.5, 0.9091, 0.5, 0.917, 0.4375, 0.917, 0.5, 0.9091, 0.5625, 0.9091, 0.5625, 0.917, 0.5, 0.917, 0.6705, 0.5, 0.6852, 0.5, 0.6852, 0.75, 0.6705, 0.75, 0.5625, 0.7955, 0.625, 0.7955, 0.625, 0.8102, 0.5625, 0.8102, 0.3068, 0.5, 0.3148, 0.5, 0.3148, 0.75, 0.3068, 0.75, 0.5625, 0.4318, 0.625, 0.4318, 0.625, 0.4398, 0.5625, 0.4398, 0.375, 0.4318, 0.4375, 0.4318, 0.4375, 0.4398, 0.375, 0.4398, 0.4375, 0.4318, 0.5, 0.4318, 0.5, 0.4398, 0.4375, 0.4398, 0.5, 0.4318, 0.5625, 0.4318, 0.5625, 0.4398, 0.5, 0.4398, 0.375, 0.7955, 0.4375, 0.7955, 0.4375, 0.8102, 0.375, 0.8102, 0.4375, 0.7955, 0.5, 0.7955, 0.5, 0.8102, 0.4375, 0.8102, 0.5, 0.7955, 0.5625, 0.7955, 0.5625, 0.8102, 0.5, 0.8102, 0.6932, 0.5, 0.7045, 0.5, 0.7045, 0.75, 0.6932, 0.75, 0.5625, 0.8182, 0.625, 0.8182, 0.625, 0.8295, 0.5625, 0.8295, 0.2841, 0.5, 0.2955, 0.5, 0.2955, 0.75, 0.2841, 0.75, 0.5625, 0.4091, 0.625, 0.4091, 0.625, 0.4205, 0.5625, 0.4205, 0.375, 0.4091, 0.4375, 0.4091, 0.4375, 0.4205, 0.375, 0.4205, 0.4375, 0.4091, 0.5, 0.4091, 0.5, 0.4205, 0.4375, 0.4205, 0.5, 0.4091, 0.5625, 0.4091, 0.5625, 0.4205, 0.5, 0.4205, 0.375, 0.8182, 0.4375, 0.8182, 0.4375, 0.8295, 0.375, 0.8295, 0.4375, 0.8182, 0.5, 0.8182, 0.5, 0.8295, 0.4375, 0.8295, 0.5, 0.8182, 0.5625, 0.8182, 0.5625, 0.8295, 0.5, 0.8295, 0.8523, 0.5, 0.875, 0.5, 0.875, 0.75, 0.8523, 0.75, 0.5625, 0.9773, 0.625, 0.9773, 0.625, 1.0, 0.5625, 1.0, 0.5625, 0.0, 0.625, 0.0, 0.625, 0.25, 0.5625, 0.25, 0.3523, 0.5, 0.375, 0.5, 0.375, 0.75, 0.3523, 0.75, 0.5625, 0.5, 0.625, 0.5, 0.625, 0.75, 0.5625, 0.75, 0.5625, 0.4773, 0.625, 0.4773, 0.625, 0.5, 0.5625, 0.5, 0.375, 0.4773, 0.4375, 0.4773, 0.4375, 0.5, 0.375, 0.5, 0.4375, 0.4773, 0.5, 0.4773, 0.5, 0.5, 0.4375, 0.5, 0.5, 0.4773, 0.5625, 0.4773, 0.5625, 0.5, 0.5, 0.5, 0.375, 0.5, 0.4375, 0.5, 0.4375, 0.75, 0.375, 0.75, 0.4375, 0.5, 0.5, 0.5, 0.5, 0.75, 0.4375, 0.75, 0.5, 0.5, 0.5625, 0.5, 0.5625, 0.75, 0.5, 0.75, 0.375, 0.0, 0.4375, 0.0, 0.4375, 0.25, 0.375, 0.25, 0.4375, 0.0, 0.5, 0.0, 0.5, 0.25, 0.4375, 0.25, 0.5, 0.0, 0.5625, 0.0, 0.5625, 0.25, 0.5, 0.25, 0.375, 0.9773, 0.4375, 0.9773, 0.4375, 1.0, 0.375, 1.0, 0.4375, 0.9773, 0.5, 0.9773, 0.5, 1.0, 0.4375, 1.0, 0.5, 0.9773, 0.5625, 0.9773, 0.5625, 1.0, 0.5, 1.0, 0.5, 0.75, 0.5625, 0.75, 0.5625, 0.7727, 0.5, 0.7727, 0.5, 0.7727, 0.5625, 0.7727, 0.5625, 0.7955, 0.5, 0.7955, 0.5, 0.8102, 0.5625, 0.8102, 0.5625, 0.8182, 0.5, 0.8182, 0.5, 0.8295, 0.5625, 0.8295, 0.5625, 0.8409, 0.5, 0.8409, 0.5, 0.8586, 0.5625, 0.8586, 0.5625, 0.8636, 0.5, 0.8636, 0.5, 0.8687, 0.5625, 0.8687, 0.5625, 0.8864, 0.5, 0.8864, 0.5, 0.9013, 0.5625, 0.9013, 0.5625, 0.9091, 0.5, 0.9091, 0.5, 0.917, 0.5625, 0.917, 0.5625, 0.9318, 0.5, 0.9318, 0.5, 0.9318, 0.5625, 0.9318, 0.5625, 0.9545, 0.5, 0.9545, 0.5, 0.9545, 0.5625, 0.9545, 0.5625, 0.9773, 0.5, 0.9773, 0.4375, 0.75, 0.5, 0.75, 0.5, 0.7727, 0.4375, 0.7727, 0.4375, 0.7727, 0.5, 0.7727, 0.5, 0.7955, 0.4375, 0.7955, 0.4375, 0.8102, 0.5, 0.8102, 0.5, 0.8182, 0.4375, 0.8182, 0.4375, 0.8295, 0.5, 0.8295, 0.5, 0.8409, 0.4375, 0.8409, 0.4375, 0.8586, 0.5, 0.8586, 0.5, 0.8636, 0.4375, 0.8636, 0.4375, 0.8687, 0.5, 0.8687, 0.5, 0.8864, 0.4375, 0.8864, 0.4375, 0.9013, 0.5, 0.9013, 0.5, 0.9091, 0.4375, 0.9091, 0.4375, 0.917, 0.5, 0.917, 0.5, 0.9318, 0.4375, 0.9318, 0.4375, 0.9318, 0.5, 0.9318, 0.5, 0.9545, 0.4375, 0.9545, 0.4375, 0.9545, 0.5, 0.9545, 0.5, 0.9773, 0.4375, 0.9773, 0.375, 0.75, 0.4375, 0.75, 0.4375, 0.7727, 0.375, 0.7727, 0.375, 0.7727, 0.4375, 0.7727, 0.4375, 0.7955, 0.375, 0.7955, 0.375, 0.8102, 0.4375, 0.8102, 0.4375, 0.8182, 0.375, 0.8182, 0.375, 0.8295, 0.4375, 0.8295, 0.4375, 0.8409, 0.375, 0.8409, 0.375, 0.8586, 0.4375, 0.8586, 0.4375, 0.8636, 0.375, 0.8636, 0.375, 0.8687, 0.4375, 0.8687, 0.4375, 0.8864, 0.375, 0.8864, 0.375, 0.9013, 0.4375, 0.9013, 0.4375, 0.9091, 0.375, 0.9091, 0.375, 0.917, 0.4375, 0.917, 0.4375, 0.9318, 0.375, 0.9318, 0.375, 0.9318, 0.4375, 0.9318, 0.4375, 0.9545, 0.375, 0.9545, 0.375, 0.9545, 0.4375, 0.9545, 0.4375, 0.9773, 0.375, 0.9773, 0.5, 0.25, 0.5625, 0.25, 0.5625, 0.2727, 0.5, 0.2727, 0.5, 0.2727, 0.5625, 0.2727, 0.5625, 0.2955, 0.5, 0.2955, 0.5, 0.2955, 0.5625, 0.2955, 0.5625, 0.3182, 0.5, 0.3182, 0.5, 0.333, 0.5625, 0.333, 0.5625, 0.3409, 0.5, 0.3409, 0.5, 0.3487, 0.5625, 0.3487, 0.5625, 0.3636, 0.5, 0.3636, 0.5, 0.3813, 0.5625, 0.3813, 0.5625, 0.3864, 0.5, 0.3864, 0.5, 0.3914, 0.5625, 0.3914, 0.5625, 0.4091, 0.5, 0.4091, 0.5, 0.4205, 0.5625, 0.4205, 0.5625, 0.4318, 0.5, 0.4318, 0.5, 0.4398, 0.5625, 0.4398, 0.5625, 0.4545, 0.5, 0.4545, 0.5, 0.4545, 0.5625, 0.4545, 0.5625, 0.4773, 0.5, 0.4773, 0.4375, 0.25, 0.5, 0.25, 0.5, 0.2727, 0.4375, 0.2727, 0.4375, 0.2727, 0.5, 0.2727, 0.5, 0.2955, 0.4375, 0.2955, 0.4375, 0.2955, 0.5, 0.2955, 0.5, 0.3182, 0.4375, 0.3182, 0.4375, 0.333, 0.5, 0.333, 0.5, 0.3409, 0.4375, 0.3409, 0.4375, 0.3487, 0.5, 0.3487, 0.5, 0.3636, 0.4375, 0.3636, 0.4375, 0.3813, 0.5, 0.3813, 0.5, 0.3864, 0.4375, 0.3864, 0.4375, 0.3914, 0.5, 0.3914, 0.5, 0.4091, 0.4375, 0.4091, 0.4375, 0.4205, 0.5, 0.4205, 0.5, 0.4318, 0.4375, 0.4318, 0.4375, 0.4398, 0.5, 0.4398, 0.5, 0.4545, 0.4375, 0.4545, 0.4375, 0.4545, 0.5, 0.4545, 0.5, 0.4773, 0.4375, 0.4773, 0.375, 0.25, 0.4375, 0.25, 0.4375, 0.2727, 0.375, 0.2727, 0.375, 0.2727, 0.4375, 0.2727, 0.4375, 0.2955, 0.375, 0.2955, 0.375, 0.2955, 0.4375, 0.2955, 0.4375, 0.3182, 0.375, 0.3182, 0.375, 0.333, 0.4375, 0.333, 0.4375, 0.3409, 0.375, 0.3409, 0.375, 0.3487, 0.4375, 0.3487, 0.4375, 0.3636, 0.375, 0.3636, 0.375, 0.3813, 0.4375, 0.3813, 0.4375, 0.3864, 0.375, 0.3864, 0.375, 0.3914, 0.4375, 0.3914, 0.4375, 0.4091, 0.375, 0.4091, 0.375, 0.4205, 0.4375, 0.4205, 0.4375, 0.4318, 0.375, 0.4318, 0.375, 0.4398, 0.4375, 0.4398, 0.4375, 0.4545, 0.375, 0.4545, 0.375, 0.4545, 0.4375, 0.4545, 0.4375, 0.4773, 0.375, 0.4773, 0.5625, 0.25, 0.625, 0.25, 0.625, 0.2727, 0.5625, 0.2727, 0.5625, 0.2727, 0.625, 0.2727, 0.625, 0.2955, 0.5625, 0.2955, 0.5625, 0.2955, 0.625, 0.2955, 0.625, 0.3182, 0.5625, 0.3182, 0.5625, 0.333, 0.625, 0.333, 0.625, 0.3409, 0.5625, 0.3409, 0.5625, 0.3487, 0.625, 0.3487, 0.625, 0.3636, 0.5625, 0.3636, 0.5625, 0.3813, 0.625, 0.3813, 0.625, 0.3864, 0.5625, 0.3864, 0.5625, 0.3914, 0.625, 0.3914, 0.625, 0.4091, 0.5625, 0.4091, 0.5625, 0.4205, 0.625, 0.4205, 0.625, 0.4318, 0.5625, 0.4318, 0.5625, 0.4398, 0.625, 0.4398, 0.625, 0.4545, 0.5625, 0.4545, 0.5625, 0.4545, 0.625, 0.4545, 0.625, 0.4773, 0.5625, 0.4773, 0.125, 0.5, 0.1477, 0.5, 0.1477, 0.75, 0.125, 0.75, 0.1477, 0.5, 0.1705, 0.5, 0.1705, 0.75, 0.1477, 0.75, 0.1705, 0.5, 0.1932, 0.5, 0.1932, 0.75, 0.1705, 0.75, 0.208, 0.5, 0.2159, 0.5, 0.2159, 0.75, 0.208, 0.75, 0.2237, 0.5, 0.2386, 0.5, 0.2386, 0.75, 0.2237, 0.75, 0.2563, 0.5, 0.2614, 0.5, 0.2614, 0.75, 0.2563, 0.75, 0.2664, 0.5, 0.2841, 0.5, 0.2841, 0.75, 0.2664, 0.75, 0.2955, 0.5, 0.3068, 0.5, 0.3068, 0.75, 0.2955, 0.75, 0.3148, 0.5, 0.3295, 0.5, 0.3295, 0.75, 0.3148, 0.75, 0.3295, 0.5, 0.3523, 0.5, 0.3523, 0.75, 0.3295, 0.75, 0.5625, 0.75, 0.625, 0.75, 0.625, 0.7727, 0.5625, 0.7727, 0.5625, 0.7727, 0.625, 0.7727, 0.625, 0.7955, 0.5625, 0.7955, 0.5625, 0.8102, 0.625, 0.8102, 0.625, 0.8182, 0.5625, 0.8182, 0.5625, 0.8295, 0.625, 0.8295, 0.625, 0.8409, 0.5625, 0.8409, 0.5625, 0.8586, 0.625, 0.8586, 0.625, 0.8636, 0.5625, 0.8636, 0.5625, 0.8687, 0.625, 0.8687, 0.625, 0.8864, 0.5625, 0.8864, 0.5625, 0.9013, 0.625, 0.9013, 0.625, 0.9091, 0.5625, 0.9091, 0.5625, 0.917, 0.625, 0.917, 0.625, 0.9318, 0.5625, 0.9318, 0.5625, 0.9318, 0.625, 0.9318, 0.625, 0.9545, 0.5625, 0.9545, 0.5625, 0.9545, 0.625, 0.9545, 0.625, 0.9773, 0.5625, 0.9773, 0.625, 0.5, 0.6477, 0.5, 0.6477, 0.75, 0.625, 0.75, 0.6477, 0.5, 0.6705, 0.5, 0.6705, 0.75, 0.6477, 0.75, 0.6852, 0.5, 0.6932, 0.5, 0.6932, 0.75, 0.6852, 0.75, 0.7045, 0.5, 0.7159, 0.5, 0.7159, 0.75, 0.7045, 0.75, 0.7336, 0.5, 0.7386, 0.5, 0.7386, 0.75, 0.7336, 0.75, 0.7437, 0.5, 0.7614, 0.5, 0.7614, 0.75, 0.7437, 0.75, 0.7763, 0.5, 0.7841, 0.5, 0.7841, 0.75, 0.7763, 0.75, 0.792, 0.5, 0.8068, 0.5, 0.8068, 0.75, 0.792, 0.75, 0.8068, 0.5, 0.8295, 0.5, 0.8295, 0.75, 0.8068, 0.75, 0.8295, 0.5, 0.8523, 0.5, 0.8523, 0.75, 0.8295, 0.75, 0.7614, 0.5, 0.7763, 0.5, 0.7763, 0.75, 0.7614, 0.75, 0.5625, 0.8864, 0.625, 0.8864, 0.625, 0.9013, 0.5625, 0.9013, 0.2159, 0.5, 0.2237, 0.5, 0.2237, 0.75, 0.2159, 0.75, 0.5625, 0.3409, 0.625, 0.3409, 0.625, 0.3487, 0.5625, 0.3487, 0.375, 0.3409, 0.4375, 0.3409, 0.4375, 0.3487, 0.375, 0.3487, 0.4375, 0.3409, 0.5, 0.3409, 0.5, 0.3487, 0.4375, 0.3487, 0.5, 0.3409, 0.5625, 0.3409, 0.5625, 0.3487, 0.5, 0.3487, 0.375, 0.8864, 0.4375, 0.8864, 0.4375, 0.9013, 0.375, 0.9013, 0.4375, 0.8864, 0.5, 0.8864, 0.5, 0.9013, 0.4375, 0.9013, 0.5, 0.8864, 0.5625, 0.8864, 0.5625, 0.9013, 0.5, 0.9013, 0.7841, 0.5, 0.792, 0.5, 0.792, 0.75, 0.7841, 0.75, 0.5625, 0.9091, 0.625, 0.9091, 0.625, 0.917, 0.5625, 0.917, 0.1932, 0.5, 0.208, 0.5, 0.208, 0.75, 0.1932, 0.75, 0.5625, 0.3182, 0.625, 0.3182, 0.625, 0.333, 0.5625, 0.333, 0.375, 0.3182, 0.4375, 0.3182, 0.4375, 0.333, 0.375, 0.333, 0.4375, 0.3182, 0.5, 0.3182, 0.5, 0.333, 0.4375, 0.333, 0.5, 0.3182, 0.5625, 0.3182, 0.5625, 0.333, 0.5, 0.333, 0.375, 0.9091, 0.4375, 0.9091, 0.4375, 0.917, 0.375, 0.917, 0.4375, 0.9091, 0.5, 0.9091, 0.5, 0.917, 0.4375, 0.917, 0.5, 0.9091, 0.5625, 0.9091, 0.5625, 0.917, 0.5, 0.917, 0.6705, 0.5, 0.6852, 0.5, 0.6852, 0.75, 0.6705, 0.75, 0.5625, 0.7955, 0.625, 0.7955, 0.625, 0.8102, 0.5625, 0.8102, 0.3068, 0.5, 0.3148, 0.5, 0.3148, 0.75, 0.3068, 0.75, 0.5625, 0.4318, 0.625, 0.4318, 0.625, 0.4398, 0.5625, 0.4398, 0.375, 0.4318, 0.4375, 0.4318, 0.4375, 0.4398, 0.375, 0.4398, 0.4375, 0.4318, 0.5, 0.4318, 0.5, 0.4398, 0.4375, 0.4398, 0.5, 0.4318, 0.5625, 0.4318, 0.5625, 0.4398, 0.5, 0.4398, 0.375, 0.7955, 0.4375, 0.7955, 0.4375, 0.8102, 0.375, 0.8102, 0.4375, 0.7955, 0.5, 0.7955, 0.5, 0.8102, 0.4375, 0.8102, 0.5, 0.7955, 0.5625, 0.7955, 0.5625, 0.8102, 0.5, 0.8102, 0.6932, 0.5, 0.7045, 0.5, 0.7045, 0.75, 0.6932, 0.75, 0.5625, 0.8182, 0.625, 0.8182, 0.625, 0.8295, 0.5625, 0.8295, 0.2841, 0.5, 0.2955, 0.5, 0.2955, 0.75, 0.2841, 0.75, 0.5625, 0.4091, 0.625, 0.4091, 0.625, 0.4205, 0.5625, 0.4205, 0.375, 0.4091, 0.4375, 0.4091, 0.4375, 0.4205, 0.375, 0.4205, 0.4375, 0.4091, 0.5, 0.4091, 0.5, 0.4205, 0.4375, 0.4205, 0.5, 0.4091, 0.5625, 0.4091, 0.5625, 0.4205, 0.5, 0.4205, 0.375, 0.8182, 0.4375, 0.8182, 0.4375, 0.8295, 0.375, 0.8295, 0.4375, 0.8182, 0.5, 0.8182, 0.5, 0.8295, 0.4375, 0.8295, 0.5, 0.8182, 0.5625, 0.8182, 0.5625, 0.8295, 0.5, 0.8295, 0.7386, 0.5, 0.7437, 0.5, 0.7437, 0.75, 0.7386, 0.75, 0.5625, 0.8636, 0.625, 0.8636, 0.625, 0.8687, 0.5625, 0.8687, 0.2386, 0.5, 0.2563, 0.5, 0.2563, 0.75, 0.2386, 0.75, 0.5625, 0.3636, 0.625, 0.3636, 0.625, 0.3813, 0.5625, 0.3813, 0.375, 0.3636, 0.4375, 0.3636, 0.4375, 0.3813, 0.375, 0.3813, 0.4375, 0.3636, 0.5, 0.3636, 0.5, 0.3813, 0.4375, 0.3813, 0.5, 0.3636, 0.5625, 0.3636, 0.5625, 0.3813, 0.5, 0.3813, 0.375, 0.8636, 0.4375, 0.8636, 0.4375, 0.8687, 0.375, 0.8687, 0.4375, 0.8636, 0.5, 0.8636, 0.5, 0.8687, 0.4375, 0.8687, 0.5, 0.8636, 0.5625, 0.8636, 0.5625, 0.8687, 0.5, 0.8687, 0.7159, 0.5, 0.7336, 0.5, 0.7336, 0.75, 0.7159, 0.75, 0.5625, 0.8409, 0.625, 0.8409, 0.625, 0.8586, 0.5625, 0.8586, 0.2614, 0.5, 0.2664, 0.5, 0.2664, 0.75, 0.2614, 0.75, 0.5625, 0.3864, 0.625, 0.3864, 0.625, 0.3914, 0.5625, 0.3914, 0.4375, 0.3864, 0.5, 0.3864, 0.5, 0.3914, 0.4375, 0.3914, 0.5, 0.3864, 0.5625, 0.3864, 0.5625, 0.3914, 0.5, 0.3914, 0.375, 0.8409, 0.4375, 0.8409, 0.4375, 0.8586, 0.375, 0.8586, 0.4375, 0.8409, 0.5, 0.8409, 0.5, 0.8586, 0.4375, 0.8586, 0.5, 0.8409, 0.5625, 0.8409, 0.5625, 0.8586, 0.5, 0.8586, 0.375, 0.3914, 0.375, 0.3864, 0.4375, 0.3864, 0.4375, 0.3914, 0.5417, 0.125, 0.5417, 0.25, 0.625, 0.25, 0.625, 0.125, 0.5417, 0.375, 0.5417, 0.5, 0.625, 0.5, 0.625, 0.375, 0.5417, 0.625, 0.5417, 0.75, 0.625, 0.75, 0.625, 0.625, 0.5417, 0.875, 0.625, 0.875, 0.625, 1.0, 0.5417, 1.0, 0.25, 0.625, 0.25, 0.75, 0.375, 0.75, 0.375, 0.625, 0.625, 0.125, 0.625, 0.125, 0.625, 0.0, 0.625, 0.0, 0.75, 0.625, 0.75, 0.75, 0.875, 0.75, 0.875, 0.625, 0.625, 0.875, 0.625, 0.75, 0.625, 0.75, 0.625, 0.875, 0.625, 0.375, 0.625, 0.375, 0.625, 0.25, 0.625, 0.25, 0.625, 0.625, 0.625, 0.625, 0.625, 0.5, 0.625, 0.5, 0.625, 0.75, 0.625, 0.75, 0.625, 0.625, 0.625, 0.625, 0.75, 0.5, 0.75, 0.625, 0.875, 0.625, 0.875, 0.5, 0.625, 0.25, 0.625, 0.25, 0.625, 0.125, 0.625, 0.125, 0.25, 0.5, 0.25, 0.625, 0.375, 0.625, 0.375, 0.5, 0.5417, 0.5, 0.5417, 0.625, 0.625, 0.625, 0.625, 0.5, 0.5417, 0.0, 0.5417, 0.125, 0.625, 0.125, 0.625, 0.0, 0.125, 0.5, 0.125, 0.625, 0.25, 0.625, 0.25, 0.5, 0.625, 0.5, 0.625, 0.625, 0.75, 0.625, 0.75, 0.5, 0.625, 0.5, 0.625, 0.5, 0.625, 0.375, 0.625, 0.375, 0.625, 1.0, 0.625, 0.875, 0.625, 0.875, 0.625, 1.0, 0.625, 0.625, 0.625, 0.75, 0.75, 0.75, 0.75, 0.625, 0.125, 0.625, 0.125, 0.75, 0.25, 0.75, 0.25, 0.625, 0.5417, 0.75, 0.625, 0.75, 0.625, 0.875, 0.5417, 0.875, 0.5417, 0.25, 0.5417, 0.375, 0.625, 0.375, 0.625, 0.25, 0.375, 0.25, 0.375, 0.375, 0.4583, 0.375, 0.4583, 0.25, 0.4583, 0.25, 0.4583, 0.375, 0.5417, 0.375, 0.5417, 0.25, 0.375, 0.75, 0.4583, 0.75, 0.4583, 0.875, 0.375, 0.875, 0.4583, 0.75, 0.5417, 0.75, 0.5417, 0.875, 0.4583, 0.875, 0.375, 0.0, 0.375, 0.125, 0.4583, 0.125, 0.4583, 0.0, 0.4583, 0.0, 0.4583, 0.125, 0.5417, 0.125, 0.5417, 0.0, 0.375, 0.5, 0.375, 0.625, 0.4583, 0.625, 0.4583, 0.5, 0.4583, 0.5, 0.4583, 0.625, 0.5417, 0.625, 0.5417, 0.5, 0.375, 0.875, 0.4583, 0.875, 0.4583, 1.0, 0.375, 1.0, 0.4583, 0.875, 0.5417, 0.875, 0.5417, 1.0, 0.4583, 1.0, 0.375, 0.625, 0.375, 0.75, 0.4583, 0.75, 0.4583, 0.625, 0.4583, 0.625, 0.4583, 0.75, 0.5417, 0.75, 0.5417, 0.625, 0.375, 0.375, 0.375, 0.5, 0.4583, 0.5, 0.4583, 0.375, 0.4583, 0.375, 0.4583, 0.5, 0.5417, 0.5, 0.5417, 0.375, 0.375, 0.125, 0.375, 0.25, 0.4583, 0.25, 0.4583, 0.125, 0.4583, 0.125, 0.4583, 0.25, 0.5417, 0.25, 0.5417, 0.125, 0.5417, 0.125, 0.5417, 0.25, 0.625, 0.25, 0.625, 0.125, 0.5417, 0.375, 0.625, 0.375, 0.625, 0.5, 0.5417, 0.5, 0.5417, 0.625, 0.5417, 0.75, 0.625, 0.75, 0.625, 0.625, 0.5417, 0.875, 0.5417, 1.0, 0.625, 1.0, 0.625, 0.875, 0.25, 0.625, 0.25, 0.75, 0.375, 0.75, 0.375, 0.625, 0.625, 0.125, 0.625, 0.125, 0.625, 0.0, 0.625, 0.0, 0.75, 0.625, 0.75, 0.75, 0.875, 0.75, 0.875, 0.625, 0.625, 0.875, 0.625, 0.875, 0.625, 0.75, 0.625, 0.75, 0.625, 0.375, 0.625, 0.375, 0.625, 0.25, 0.625, 0.25, 0.625, 0.625, 0.625, 0.625, 0.625, 0.5, 0.625, 0.5, 0.625, 0.75, 0.625, 0.75, 0.625, 0.625, 0.625, 0.625, 0.75, 0.5, 0.75, 0.625, 0.875, 0.625, 0.875, 0.5, 0.625, 0.25, 0.625, 0.25, 0.625, 0.125, 0.625, 0.125, 0.25, 0.5, 0.25, 0.625, 0.375, 0.625, 0.375, 0.5, 0.5417, 0.5, 0.5417, 0.625, 0.625, 0.625, 0.625, 0.5, 0.5417, 0.0, 0.5417, 0.125, 0.625, 0.125, 0.625, 0.0, 0.125, 0.5, 0.125, 0.625, 0.25, 0.625, 0.25, 0.5, 0.625, 0.5, 0.625, 0.625, 0.75, 0.625, 0.75, 0.5, 0.625, 0.5, 0.625, 0.5, 0.625, 0.375, 0.625, 0.375, 0.625, 1.0, 0.625, 1.0, 0.625, 0.875, 0.625, 0.875, 0.625, 0.625, 0.625, 0.75, 0.75, 0.75, 0.75, 0.625, 0.125, 0.625, 0.125, 0.75, 0.25, 0.75, 0.25, 0.625, 0.5417, 0.75, 0.5417, 0.875, 0.625, 0.875, 0.625, 0.75, 0.5417, 0.25, 0.625, 0.25, 0.625, 0.375, 0.5417, 0.375, 0.375, 0.25, 0.4583, 0.25, 0.4583, 0.375, 0.375, 0.375, 0.4583, 0.25, 0.5417, 0.25, 0.5417, 0.375, 0.4583, 0.375, 0.375, 0.75, 0.375, 0.875, 0.4583, 0.875, 0.4583, 0.75, 0.4583, 0.75, 0.4583, 0.875, 0.5417, 0.875, 0.5417, 0.75, 0.375, 0.0, 0.375, 0.125, 0.4583, 0.125, 0.4583, 0.0, 0.4583, 0.0, 0.4583, 0.125, 0.5417, 0.125, 0.5417, 0.0, 0.375, 0.5, 0.375, 0.625, 0.4583, 0.625, 0.4583, 0.5, 0.4583, 0.5, 0.4583, 0.625, 0.5417, 0.625, 0.5417, 0.5, 0.375, 0.875, 0.375, 1.0, 0.4583, 1.0, 0.4583, 0.875, 0.4583, 0.875, 0.4583, 1.0, 0.5417, 1.0, 0.5417, 0.875, 0.375, 0.625, 0.375, 0.75, 0.4583, 0.75, 0.4583, 0.625, 0.4583, 0.625, 0.4583, 0.75, 0.5417, 0.75, 0.5417, 0.625, 0.375, 0.375, 0.4583, 0.375, 0.4583, 0.5, 0.375, 0.5, 0.4583, 0.375, 0.5417, 0.375, 0.5417, 0.5, 0.4583, 0.5, 0.375, 0.125, 0.375, 0.25, 0.4583, 0.25, 0.4583, 0.125, 0.4583, 0.125, 0.4583, 0.25, 0.5417, 0.25, 0.5417, 0.125])
me_cube.materials.append(mat_material)
me_cube.use_remesh_preserve_volume = False
me_cube.use_remesh_preserve_attributes = False
me_cube.use_mirror_vertex_groups = False
me_cube.update()

# ---- objects
ob_zaun_01 = bpy.data.objects.new('Zaun_01', me_cube)

# ---- transforms, parenting, visibility, modifiers, constraints
ob_zaun_01.location = (0.0, 0.0, 0.0)
ob_zaun_01.scale = (10.02, -0.1696, 0.8583)
ob_zaun_01.lock_rotations_4d = False
ob_zaun_01.empty_display_type = 'ARROWS'
ob_zaun_01.lineart.crease_threshold = 0.0

# ---- collection membership
col_zaun_01.objects.link(ob_zaun_01)

# ---- scene / render settings (as saved in the file)
scene.frame_start = 1; scene.frame_end = 250; scene.frame_set(1)
scene.render.engine = 'BLENDER_EEVEE_NEXT'
scene.cycles.use_denoising = False
scene.cycles.samples = 128
scene.cycles.sampling_pattern = 'TABULATED_SOBOL'
scene.cycles.use_adaptive_sampling = False
scene.cycles.use_light_tree = False
scene.view_settings.view_transform = 'Filmic'
bpy.context.view_layer.update()

# ---- added for rendering (the .blend has no active camera and no usable light): camera, sun
cam_auto = bpy.data.cameras.new('AutoCamera')
cam_auto.lens = 50.0
cam_auto.sensor_width = 36.0
cam_auto.clip_end = 1000.0
ob_auto_camera = bpy.data.objects.new('AutoCamera', cam_auto)
scene.collection.objects.link(ob_auto_camera)
ob_auto_camera.location = (20.4343, -23.799, 14.2438)
ob_auto_camera.rotation_euler = (1.09748, -7.21219e-08, 0.694738)
scene.camera = ob_auto_camera
light_auto_sun = bpy.data.lights.new('AutoSun', 'SUN')
light_auto_sun.energy = 3.0
light_auto_sun.angle = 0.0523599
ob_auto_sun = bpy.data.objects.new('AutoSun', light_auto_sun)
scene.collection.objects.link(ob_auto_sun)
ob_auto_sun.rotation_euler = (0.872665, 0.174533, 0.523599)
bpy.context.view_layer.update()
